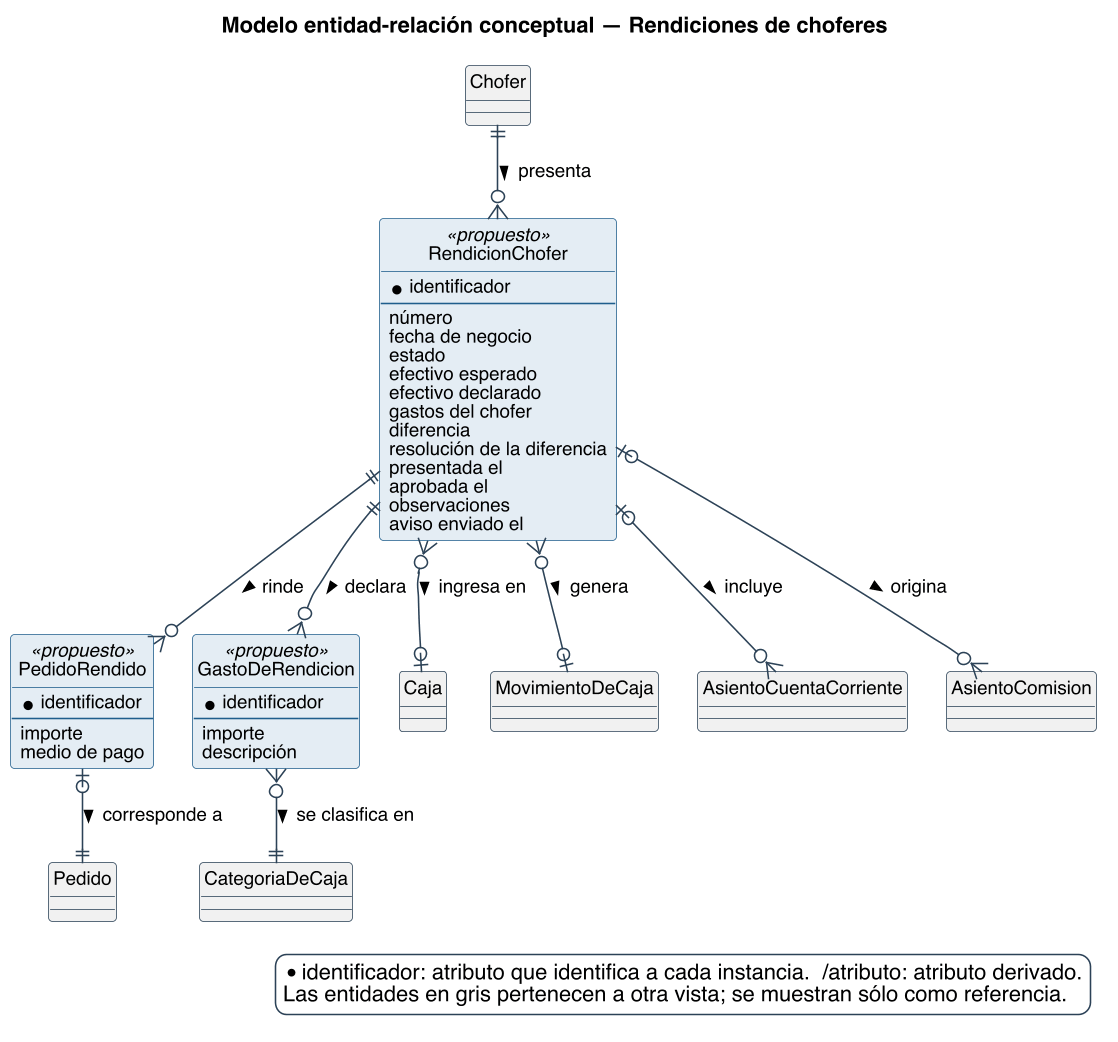

The diagram above was rendered by PlantUML. Its source (embedded in the PNG):
@startuml
title Modelo entidad-relación conceptual — Rendiciones de choferes
skinparam backgroundColor #FFFFFF
skinparam shadowing false
skinparam defaultFontName Helvetica
skinparam defaultFontSize 12
skinparam dpi 150
skinparam class {
  BorderColor #2C4257
  BackgroundColor #FFFFFF
  ArrowColor #2C4257
  FontSize 12
}
skinparam entity<<ajena>> {
  BackgroundColor #F1F1F1
  BorderColor #8A97A3
  FontColor #55616C
}
skinparam class<<propuesto>> {
  BorderColor #1F5E8C
  BackgroundColor #E4EDF4
}
skinparam entity<<propuesto>> {
  BorderColor #1F5E8C
  BackgroundColor #E4EDF4
}
skinparam legendBackgroundColor #FFFFFF
skinparam legendBorderColor #2C4257

hide circle

skinparam nodesep 25
skinparam ranksep 45

entity RendicionChofer <<propuesto>> #E4EDF4;line:1F5E8C {
  * identificador
  --
  {field} número
  {field} fecha de negocio
  {field} estado
  {field} efectivo esperado
  {field} efectivo declarado
  {field} gastos del chofer
  {field} diferencia
  {field} resolución de la diferencia
  {field} presentada el
  {field} aprobada el
  {field} observaciones
  {field} aviso enviado el
}
entity PedidoRendido <<propuesto>> #E4EDF4;line:1F5E8C {
  * identificador
  --
  {field} importe
  {field} medio de pago
}
entity GastoDeRendicion <<propuesto>> #E4EDF4;line:1F5E8C {
  * identificador
  --
  {field} importe
  {field} descripción
}
entity Chofer #F1F1F1 {
}
entity Pedido #F1F1F1 {
}
entity Caja #F1F1F1 {
}
entity MovimientoDeCaja #F1F1F1 {
}
entity CategoriaDeCaja #F1F1F1 {
}
entity AsientoCuentaCorriente #F1F1F1 {
}
entity AsientoComision #F1F1F1 {
}

Chofer ||--o{ RendicionChofer : presenta >
RendicionChofer }o--o| Caja : ingresa en >
RendicionChofer }o--o| MovimientoDeCaja : genera >
RendicionChofer |o--o{ AsientoComision : origina >
RendicionChofer |o--o{ AsientoCuentaCorriente : incluye >
RendicionChofer ||--o{ GastoDeRendicion : declara >
GastoDeRendicion }o--|| CategoriaDeCaja : se clasifica en >
RendicionChofer ||--o{ PedidoRendido : rinde >
PedidoRendido |o--|| Pedido : corresponde a >

legend bottom right
  * identificador: atributo que identifica a cada instancia.  /atributo: atributo derivado.
  Las entidades en gris pertenecen a otra vista; se muestran sólo como referencia.
endlegend
@enduml